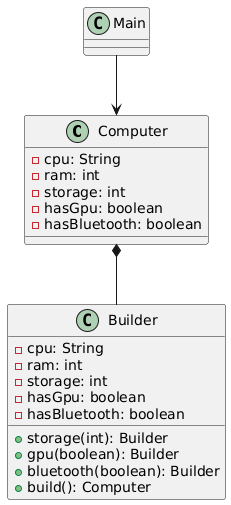

The diagram above was rendered by PlantUML. Its source (embedded in the PNG):
@startuml
class Computer {
    -cpu: String
    -ram: int
    -storage: int
    -hasGpu: boolean
    -hasBluetooth: boolean
}

class Builder {
    -cpu: String
    -ram: int
    -storage: int
    -hasGpu: boolean
    -hasBluetooth: boolean
    +storage(int): Builder
    +gpu(boolean): Builder
    +bluetooth(boolean): Builder
    +build(): Computer
}

Computer *-- Builder

class Main
Main --> Computer
@enduml